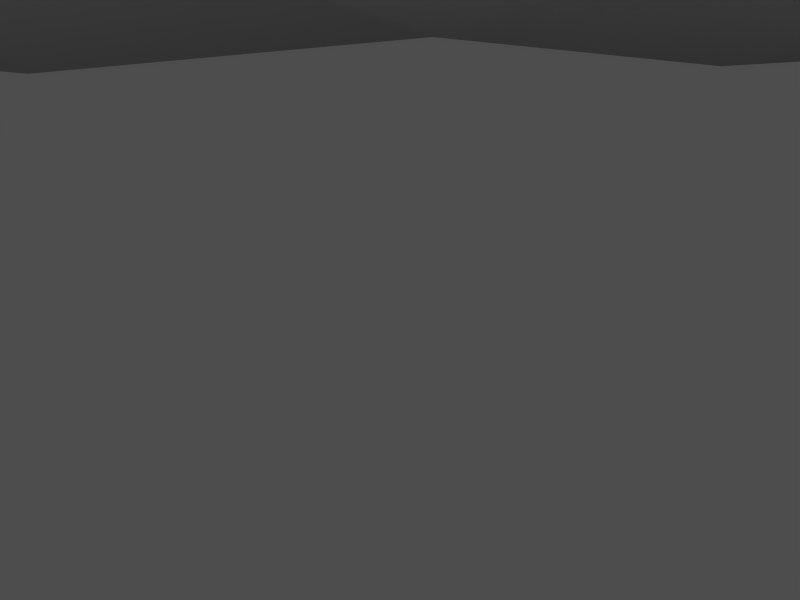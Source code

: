 # Source: cal3d.blend  (saved by Blender 2.33.0; exported with 4.5.12 LTS)
import bpy
from mathutils import Matrix  # noqa: F401  (used for matrix-valued properties, if any)

bpy.ops.wm.read_factory_settings(use_empty=True)
scene = bpy.context.scene
scene.name = '1'

# ---- collections
col_collection_1 = bpy.data.collections.new('Collection 1'); scene.collection.children.link(col_collection_1)

# ---- materials (node trees are filled in below, after node groups)
mat_material = bpy.data.materials.new('Material')
mat_material.alpha_threshold = 0.0
mat_material.preview_render_type = 'FLAT'
mat_material.roughness = 0.5
mat_material.line_color = (0.0, 0.0, 0.0, 1.0)

# ---- material node trees

# ---- cameras
cam_camera = bpy.data.cameras.new('Camera')
cam_camera.passepartout_alpha = 0.2
cam_camera.clip_end = 100.0
cam_camera.lens = 35.0
cam_camera.ortho_scale = 7.314
cam_camera.show_passepartout = False
cam_camera.show_safe_areas = True
cam_camera.dof.focus_distance = 0.0
cam_camera.dof.aperture_fstop = 128.0

# ---- meshes
me_plane = bpy.data.meshes.new('Plane')
me_plane.from_pydata([(-92.64, 33.87, -33.64), (-92.64, -31.17, -33.64), (-92.41, -31.17, 31.4), (-92.41, 33.87, 31.4), (-7.571, 16.88, 14.12), (-7.571, -14.18, 14.12), (-7.68, -14.18, -16.95), (-7.68, 16.88, -16.95), (60.46, 16.88, -17.19), (60.46, -14.18, -17.19), (60.57, -14.18, 13.88), (60.57, 16.88, 13.88), (60.64, 37.74, 34.74), (60.64, -35.04, 34.74), (60.39, -35.04, -38.05), (60.39, 37.74, -38.05), (131.9, 37.74, -38.3), (131.9, -35.04, -38.3), (132.1, -35.04, 34.49), (132.1, 37.74, 34.49), (-92.64, 1.35, -33.64), (-92.52, -31.17, -1.117), (-92.41, 1.35, 31.4), (-92.52, 33.87, -1.117), (-50.16, 25.38, -25.29), (-7.68, 1.35, -16.95), (-50.16, -22.68, -25.29), (-7.626, -14.18, -1.416), (-49.99, -22.68, 22.76), (-7.571, 1.35, 14.12), (-49.99, 25.38, 22.76), (-7.626, 16.88, -1.416), (26.5, 16.88, 14.0), (60.51, 16.88, -1.655), (26.39, 16.88, -17.07), (26.5, -14.18, 14.0), (60.57, 1.35, 13.88), (26.39, -14.18, -17.07), (60.51, -14.18, -1.655), (60.46, 1.35, -17.19), (60.42, 27.31, -27.62), (60.39, 1.35, -38.05), (60.42, -24.61, -27.62), (60.51, -35.04, -1.655), (60.6, -24.61, 24.31), (60.64, 1.35, 34.74), (60.6, 27.31, 24.31), (60.51, 37.74, -1.655), (96.39, 37.74, 34.61), (132.0, 37.74, -1.906), (96.13, 37.74, -38.17), (96.39, -35.04, 34.61), (132.1, 1.35, 34.49), (96.13, -35.04, -38.17), (132.0, -35.04, -1.906), (131.9, 1.35, -38.3), (132.0, 1.35, -1.906), (96.13, 1.35, -38.17), (96.26, -35.04, -1.78), (96.39, 1.35, 34.61), (96.26, 37.74, -1.78), (60.51, 27.31, -1.655), (60.6, 1.35, 24.31), (60.51, -24.61, -1.655), (60.42, 1.35, -27.62), (26.39, 1.35, -17.07), (26.44, -14.18, -1.535), (26.5, 1.35, 14.0), (26.44, 16.88, -1.535), (-50.07, 25.38, -1.266), (-49.99, 1.35, 22.76), (-50.07, -22.68, -1.266), (-50.16, 1.35, -25.29), (-92.52, 1.35, -1.117), (132.0, 19.54, 34.49), (131.7, 0.02314, 16.93), (130.1, 17.77, -1.563), (129.0, 36.89, 17.95), (130.1, -37.11, 19.69), (131.9, -19.64, -1.721), (128.9, -17.93, 35.42), (130.0, -20.2, -36.36), (128.7, 0.6643, -17.14), (129.0, -35.32, -18.02), (128.7, 37.31, -16.51), (131.0, 19.18, -35.44), (111.6, -0.002498, -38.16), (96.12, 16.81, -35.7), (111.8, 37.29, -36.0), (112.2, -35.71, -35.47), (93.58, -18.0, -36.31), (59.04, -20.04, -36.71), (76.33, -0.1793, -36.23), (75.3, -35.66, -35.71), (78.08, 34.99, -35.03), (60.1, 18.33, -34.53), (111.7, -35.31, -0.8685), (94.13, -36.73, -17.02), (111.6, -37.14, 36.39), (92.82, -37.15, 19.6), (59.94, -36.47, 17.76), (75.49, -38.09, -1.308), (78.03, -38.28, 38.09), (60.44, -35.51, -17.35), (112.2, 0.6603, 34.56), (94.7, -16.94, 35.98), (113.2, 36.16, 37.36), (93.75, 17.63, 37.73), (58.94, 16.7, 35.71), (75.91, -0.2484, 35.39), (76.86, 35.04, 38.13), (57.57, -17.33, 37.91), (111.7, 34.38, -1.77), (94.11, 37.22, 19.34), (94.87, 34.93, -16.67), (58.84, 34.52, -16.41), (76.67, 36.22, -1.129), (57.69, 35.53, 16.67), (59.58, 31.98, -1.461), (59.55, 24.87, 12.13), (60.13, 31.18, 30.9), (58.97, 31.49, -32.04), (60.24, 25.36, -12.64), (60.46, 16.61, -8.095), (60.12, 21.79, -1.216), (59.88, 21.89, -21.78), (60.24, 22.07, 19.54), (59.72, 16.54, 6.172), (59.82, 0.4296, 30.04), (59.18, -11.94, 24.47), (59.76, -30.5, 30.03), (58.48, 14.15, 25.84), (60.27, 8.207, 14.51), (60.37, 1.166, 20.03), (59.12, -19.63, 19.27), (59.57, -7.678, 14.94), (59.66, -30.6, -1.308), (59.54, -26.32, -12.76), (59.21, -30.44, -31.93), (60.45, -25.33, 13.34), (59.57, -14.98, 7.049), (60.04, -19.69, -1.465), (59.83, -20.49, -21.45), (59.16, -15.14, -8.457), (60.38, 1.029, -32.64), (57.85, 11.86, -27.59), (58.0, -13.2, -27.08), (59.78, -7.266, -16.32), (60.23, 1.03, -21.93), (60.13, 9.039, -16.85), (42.02, -1.767, -15.17), (25.48, 8.564, -16.05), (42.46, 16.77, -15.79), (40.27, -15.7, -16.81), (25.06, -7.358, -15.63), (-8.992, -7.484, -16.92), (9.312, 1.147, -16.57), (9.308, -17.13, -15.68), (7.11, 13.86, -13.85), (-7.821, 8.998, -15.93), (40.79, -15.98, -1.575), (25.18, -15.03, -8.282), (42.67, -15.05, 16.42), (25.75, -14.93, 6.449), (-8.931, -14.97, 6.513), (6.124, -16.98, -1.43), (9.249, -17.35, 14.13), (-8.083, -14.48, -9.122), (43.02, -0.8624, 15.46), (25.67, -7.426, 14.76), (41.08, 15.54, 15.16), (26.34, 8.641, 15.12), (-7.938, 7.966, 15.53), (9.382, 0.09487, 16.28), (9.283, 16.74, 16.95), (-8.348, -7.162, 14.78), (40.38, 14.81, 1.756), (24.97, 15.78, 7.403), (26.39, 16.47, -9.257), (-7.83, 16.64, -9.056), (8.979, 13.69, 1.104), (-8.526, 16.69, 7.275), (-93.92, 33.04, -17.16), (-71.36, 28.09, 2.914), (-52.18, 23.55, -10.93), (-71.55, 25.8, -27.68), (-75.54, 27.76, 28.02), (-51.15, 23.99, 12.11), (-93.44, 31.4, 16.66), (-29.44, 20.7, 0.4673), (-32.71, 20.33, 21.53), (-29.53, 19.8, -17.89), (-31.32, -0.5642, 22.02), (-52.14, -11.87, 25.12), (-30.78, -19.58, 21.64), (-50.03, 11.06, 23.39), (-92.71, 14.68, 34.46), (-74.63, 0.9834, 29.35), (-75.07, -27.35, 30.93), (-93.94, -15.57, 31.43), (-29.27, -22.47, 1.449), (-51.7, -23.9, -11.9), (-31.95, -21.68, -17.17), (-51.86, -23.25, 12.7), (-94.02, -32.93, 17.65), (-73.57, -27.24, 0.6099), (-71.97, -30.24, -27.22), (-92.91, -33.65, -17.35), (-29.41, 0.9637, -16.94), (-50.68, 11.57, -23.14), (-52.28, -11.24, -23.88), (-95.65, -15.09, -32.34), (-72.39, -2.42, -27.5), (-95.4, 15.75, -32.04), (-92.64, -17.9, -0.4067), (-92.92, 1.175, -16.05), (-92.83, -0.5132, 16.87), (-94.88, 15.98, -0.9706), (-92.46, 17.61, 15.14), (-92.46, -14.91, 15.14), (-92.58, -14.91, -17.38), (-71.4, -12.79, -29.47), (-28.92, -8.54, -21.12), (-28.92, 11.24, -21.12), (-71.25, -26.92, 12.94), (-28.81, -18.43, 8.549), (-28.88, -18.43, -11.23), (-71.2, 15.49, 27.08), (-28.78, 11.24, 18.44), (-28.78, -8.54, 18.44), (-28.81, 21.13, 8.549), (-71.25, 29.62, 12.94), (-71.35, 29.62, -15.33), (9.382, 16.88, -9.242), (43.45, 16.88, -9.362), (43.51, 16.88, 6.172), (9.464, 9.117, 14.06), (43.53, 9.117, 13.94), (43.53, -6.417, 13.94), (9.436, -14.18, 6.291), (43.51, -14.18, 6.172), (43.45, -14.18, -9.362), (9.355, -6.417, -17.01), (43.42, -6.417, -17.13), (43.42, 9.117, -17.13), (60.44, -9.024, -22.4), (60.4, -14.24, -32.83), (60.4, 16.94, -32.83), (60.55, -19.4, 8.719), (60.57, -29.83, 13.93), (60.46, -29.83, -17.24), (60.59, 11.72, 19.09), (60.62, 16.94, 29.52), (60.62, -14.24, 29.52), (60.48, 22.1, -12.03), (60.46, 32.53, -17.24), (60.57, 32.53, 13.93), (78.32, 37.74, -19.91), (114.1, 37.74, -20.04), (114.2, 37.74, 16.35), (78.51, 19.55, 34.68), (114.3, 19.55, 34.55), (114.3, -16.85, 34.55), (78.45, -35.04, 16.48), (114.2, -35.04, 16.35), (114.1, -35.04, -20.04), (78.26, -16.85, -38.11), (114.0, -16.85, -38.24), (114.0, 19.55, -38.24), (131.9, -16.85, -20.1), (132.1, -16.85, 16.29), (132.1, 19.55, 16.29), (131.9, 19.55, -20.1), (78.26, 19.55, -38.11), (78.32, -35.04, -19.91), (78.51, -16.85, 34.68), (78.45, 37.74, 16.48), (60.55, 22.1, 8.719), (60.59, -9.024, 19.09), (60.48, -19.4, -12.03), (60.44, 11.72, -22.4), (9.355, 9.117, -17.01), (9.382, -14.18, -9.242), (9.464, -6.417, 14.06), (9.436, 16.88, 6.291), (-28.88, 21.13, -11.23), (-71.2, -12.79, 27.08), (-71.35, -26.92, -15.33), (-71.4, 15.49, -29.47), (-92.58, 17.61, -17.38)], [], [(0, 213, 289, 182), (0, 185, 288, 213), (1, 206, 287, 207), (2, 198, 286, 199), (7, 191, 285, 179), (4, 174, 284, 181), (5, 166, 283, 175), (6, 157, 282, 167), (7, 158, 281, 159), (8, 125, 280, 149), (9, 142, 279, 143), (10, 134, 278, 135), (11, 126, 277, 127), (12, 110, 276, 117), (13, 102, 275, 111), (14, 93, 274, 103), (15, 94, 273, 95), (16, 84, 272, 85), (19, 74, 271, 77), (18, 78, 270, 80), (17, 81, 269, 83), (16, 85, 268, 88), (17, 89, 267, 81), (14, 91, 266, 93), (17, 83, 265, 89), (18, 98, 264, 78), (13, 100, 263, 102), (18, 80, 262, 98), (19, 106, 261, 74), (12, 108, 260, 110), (19, 77, 259, 106), (16, 88, 258, 84), (15, 115, 257, 94), (12, 117, 256, 120), (15, 121, 255, 115), (8, 123, 254, 125), (13, 111, 253, 130), (12, 120, 252, 108), (11, 132, 251, 126), (14, 103, 250, 138), (13, 130, 249, 100), (10, 140, 248, 134), (15, 95, 247, 121), (14, 138, 246, 91), (9, 147, 245, 142), (8, 149, 244, 152), (9, 153, 243, 147), (6, 155, 242, 157), (9, 143, 241, 153), (10, 162, 240, 140), (5, 164, 239, 166), (10, 135, 238, 162), (11, 170, 237, 132), (4, 172, 236, 174), (11, 127, 235, 170), (8, 152, 234, 123), (7, 179, 233, 158), (0, 182, 232, 185), (3, 186, 231, 188), (4, 181, 230, 190), (5, 175, 229, 194), (4, 190, 228, 172), (3, 196, 227, 186), (6, 167, 226, 202), (5, 194, 225, 164), (2, 204, 224, 198), (7, 159, 223, 191), (6, 202, 222, 155), (1, 211, 221, 206), (1, 207, 220, 211), (2, 199, 219, 204), (3, 188, 218, 196), (23, 217, 218, 188), (73, 216, 218, 217), (22, 196, 218, 216), (22, 216, 219, 199), (73, 214, 219, 216), (21, 204, 219, 214), (21, 214, 220, 207), (73, 215, 220, 214), (20, 211, 220, 215), (20, 212, 221, 211), (72, 210, 221, 212), (26, 206, 221, 210), (26, 210, 222, 202), (72, 208, 222, 210), (25, 155, 222, 208), (25, 208, 223, 159), (72, 209, 223, 208), (24, 191, 223, 209), (21, 205, 224, 204), (71, 203, 224, 205), (28, 198, 224, 203), (28, 203, 225, 194), (71, 200, 225, 203), (27, 164, 225, 200), (27, 200, 226, 167), (71, 201, 226, 200), (26, 202, 226, 201), (22, 197, 227, 196), (70, 195, 227, 197), (30, 186, 227, 195), (30, 195, 228, 190), (70, 192, 228, 195), (29, 172, 228, 192), (29, 192, 229, 175), (70, 193, 229, 192), (28, 194, 229, 193), (31, 189, 230, 181), (69, 187, 230, 189), (30, 190, 230, 187), (30, 187, 231, 186), (69, 183, 231, 187), (23, 188, 231, 183), (23, 183, 232, 182), (69, 184, 232, 183), (24, 185, 232, 184), (31, 180, 233, 179), (68, 178, 233, 180), (34, 158, 233, 178), (34, 178, 234, 152), (68, 176, 234, 178), (33, 123, 234, 176), (33, 176, 235, 127), (68, 177, 235, 176), (32, 170, 235, 177), (29, 173, 236, 172), (67, 171, 236, 173), (32, 174, 236, 171), (32, 171, 237, 170), (67, 168, 237, 171), (36, 132, 237, 168), (36, 168, 238, 135), (67, 169, 238, 168), (35, 162, 238, 169), (27, 165, 239, 164), (66, 163, 239, 165), (35, 166, 239, 163), (35, 163, 240, 162), (66, 160, 240, 163), (38, 140, 240, 160), (38, 160, 241, 143), (66, 161, 241, 160), (37, 153, 241, 161), (25, 156, 242, 155), (65, 154, 242, 156), (37, 157, 242, 154), (37, 154, 243, 153), (65, 150, 243, 154), (39, 147, 243, 150), (39, 150, 244, 149), (65, 151, 244, 150), (34, 152, 244, 151), (39, 148, 245, 147), (64, 146, 245, 148), (42, 142, 245, 146), (42, 146, 246, 138), (64, 144, 246, 146), (41, 91, 246, 144), (41, 144, 247, 95), (64, 145, 247, 144), (40, 121, 247, 145), (38, 141, 248, 140), (63, 139, 248, 141), (44, 134, 248, 139), (44, 139, 249, 130), (63, 136, 249, 139), (43, 100, 249, 136), (43, 136, 250, 103), (63, 137, 250, 136), (42, 138, 250, 137), (36, 133, 251, 132), (62, 131, 251, 133), (46, 126, 251, 131), (46, 131, 252, 120), (62, 128, 252, 131), (45, 108, 252, 128), (45, 128, 253, 111), (62, 129, 253, 128), (44, 130, 253, 129), (33, 124, 254, 123), (61, 122, 254, 124), (40, 125, 254, 122), (40, 122, 255, 121), (61, 118, 255, 122), (47, 115, 255, 118), (47, 118, 256, 117), (61, 119, 256, 118), (46, 120, 256, 119), (47, 116, 257, 115), (60, 114, 257, 116), (50, 94, 257, 114), (50, 114, 258, 88), (60, 112, 258, 114), (49, 84, 258, 112), (49, 112, 259, 77), (60, 113, 259, 112), (48, 106, 259, 113), (45, 109, 260, 108), (59, 107, 260, 109), (48, 110, 260, 107), (48, 107, 261, 106), (59, 104, 261, 107), (52, 74, 261, 104), (52, 104, 262, 80), (59, 105, 262, 104), (51, 98, 262, 105), (43, 101, 263, 100), (58, 99, 263, 101), (51, 102, 263, 99), (51, 99, 264, 98), (58, 96, 264, 99), (54, 78, 264, 96), (54, 96, 265, 83), (58, 97, 265, 96), (53, 89, 265, 97), (41, 92, 266, 91), (57, 90, 266, 92), (53, 93, 266, 90), (53, 90, 267, 89), (57, 86, 267, 90), (55, 81, 267, 86), (55, 86, 268, 85), (57, 87, 268, 86), (50, 88, 268, 87), (55, 82, 269, 81), (56, 79, 269, 82), (54, 83, 269, 79), (54, 79, 270, 78), (56, 75, 270, 79), (52, 80, 270, 75), (52, 75, 271, 74), (56, 76, 271, 75), (49, 77, 271, 76), (49, 76, 272, 84), (56, 82, 272, 76), (55, 85, 272, 82), (50, 87, 273, 94), (57, 92, 273, 87), (41, 95, 273, 92), (53, 97, 274, 93), (58, 101, 274, 97), (43, 103, 274, 101), (51, 105, 275, 102), (59, 109, 275, 105), (45, 111, 275, 109), (48, 113, 276, 110), (60, 116, 276, 113), (47, 117, 276, 116), (46, 119, 277, 126), (61, 124, 277, 119), (33, 127, 277, 124), (44, 129, 278, 134), (62, 133, 278, 129), (36, 135, 278, 133), (42, 137, 279, 142), (63, 141, 279, 137), (38, 143, 279, 141), (40, 145, 280, 125), (64, 148, 280, 145), (39, 149, 280, 148), (34, 151, 281, 158), (65, 156, 281, 151), (25, 159, 281, 156), (37, 161, 282, 157), (66, 165, 282, 161), (27, 167, 282, 165), (35, 169, 283, 166), (67, 173, 283, 169), (29, 175, 283, 173), (32, 177, 284, 174), (68, 180, 284, 177), (31, 181, 284, 180), (24, 184, 285, 191), (69, 189, 285, 184), (31, 179, 285, 189), (28, 193, 286, 198), (70, 197, 286, 193), (22, 199, 286, 197), (26, 201, 287, 206), (71, 205, 287, 201), (21, 207, 287, 205), (24, 209, 288, 185), (72, 212, 288, 209), (20, 213, 288, 212), (20, 215, 289, 213), (73, 217, 289, 215), (23, 182, 289, 217)])
me_plane.polygons.foreach_set('use_smooth', [True] * 288)
me_plane.materials.append(mat_material)
me_plane.use_remesh_preserve_volume = False
me_plane.use_remesh_preserve_attributes = False
me_plane.use_mirror_vertex_groups = False
me_plane.update()
arm_armature = bpy.data.armatures.new('Armature')  # bones are not reproduced

# ---- objects
ob_armature = bpy.data.objects.new('Armature', arm_armature)
ob_camera = bpy.data.objects.new('Camera', cam_camera)
ob_plane = bpy.data.objects.new('Plane', me_plane)

# ---- transforms, parenting, visibility, modifiers, constraints
ob_armature.location = (-1.801e-08, -0.03435, 103.4)
ob_armature.lock_rotations_4d = False
ob_armature.empty_display_type = 'ARROWS'
ob_armature.color = (0.0, 0.0, 0.0, 1.0)
ob_armature.lineart.crease_threshold = 0.0
ob_camera.location = (0.04068, -6.99, 0.0)
ob_camera.rotation_euler = (1.571, -0.0, -0.0)
ob_camera.lock_rotations_4d = False
ob_camera.empty_display_type = 'ARROWS'
ob_camera.color = (0.0, 0.0, 0.0, 1.0)
ob_camera.lineart.crease_threshold = 0.0
ob_plane.parent = ob_armature
ob_plane.matrix_parent_inverse = Matrix(((-4.371e-08, 1.0, -4.657e-10, 0.03435), (4.371e-08, 1.911e-15, 1.0, -5.874), (1.0, 4.371e-08, -4.371e-08, 2.763e-07), (0.0, 0.0, 0.0, 1.0)))
ob_plane.location = (0.0, 0.0, 0.0)
ob_plane.lock_rotations_4d = False
ob_plane.empty_display_type = 'ARROWS'
ob_plane.color = (0.0, 0.0, 0.0, 1.0)
ob_plane.lineart.crease_threshold = 0.0
_vg = ob_plane.vertex_groups.new(name='Bone')
for _i, _w in zip([8, 9, 10, 11, 12, 13, 14, 15, 16, 17, 18, 19, 32, 33, 34, 36, 38, 39, 40, 41, 42, 43, 44, 45, 46, 47, 48, 49, 50, 51, 52, 53, 54, 55, 56, 57, 58, 59, 60, 61, 62, 63, 64, 74, 75, 76, 77, 78, 79, 80, 81, 82, 83, 84, 85, 86, 87, 88, 89, 90, 91, 92, 93, 94, 95, 96, 97, 98, 99, 100, 101, 102, 103, 104, 105, 106, 107, 108, 109, 110, 111, 112, 113, 114, 115, 116, 117, 118, 119, 120, 121, 122, 123, 124, 125, 126, 127, 128, 129, 130, 131, 132, 133, 134, 135, 136, 137, 138, 139, 140, 141, 142, 143, 144, 145, 146, 147, 148, 149, 150, 152, 153, 160, 162, 168, 170, 176, 234, 235, 237, 238, 240, 241, 243, 244, 245, 246, 247, 248, 249, 250, 251, 252, 253, 254, 255, 256, 257, 258, 259, 260, 261, 262, 263, 264, 265, 266, 267, 268, 269, 270, 271, 272, 273, 274, 275, 276, 277, 278, 279, 280], [1.0, 1.0, 1.0, 1.0, 1.0, 1.0, 1.0, 1.0, 1.0, 1.0, 1.0, 1.0, 0.08236, 1.0, 0.08236, 1.0, 1.0, 1.0, 1.0, 1.0, 1.0, 1.0, 1.0, 1.0, 1.0, 1.0, 1.0, 1.0, 1.0, 1.0, 1.0, 1.0, 1.0, 1.0, 1.0, 1.0, 1.0, 1.0, 1.0, 1.0, 1.0, 1.0, 1.0, 1.0, 1.0, 1.0, 1.0, 1.0, 1.0, 1.0, 1.0, 1.0, 1.0, 1.0, 1.0, 1.0, 1.0, 1.0, 1.0, 1.0, 1.0, 1.0, 1.0, 1.0, 1.0, 1.0, 1.0, 1.0, 1.0, 1.0, 1.0, 1.0, 1.0, 1.0, 1.0, 1.0, 1.0, 1.0, 1.0, 1.0, 1.0, 1.0, 1.0, 1.0, 1.0, 1.0, 1.0, 1.0, 1.0, 1.0, 1.0, 1.0, 1.0, 1.0, 1.0, 1.0, 1.0, 1.0, 1.0, 1.0, 1.0, 1.0, 1.0, 1.0, 1.0, 1.0, 1.0, 1.0, 1.0, 1.0, 1.0, 1.0, 1.0, 1.0, 1.0, 1.0, 1.0, 1.0, 1.0, 1.0, 1.0, 1.0, 1.0, 1.0, 1.0, 1.0, 1.0, 1.0, 1.0, 1.0, 1.0, 1.0, 1.0, 1.0, 1.0, 1.0, 1.0, 1.0, 1.0, 1.0, 1.0, 1.0, 1.0, 1.0, 1.0, 1.0, 1.0, 1.0, 1.0, 1.0, 1.0, 1.0, 1.0, 1.0, 1.0, 1.0, 1.0, 1.0, 1.0, 1.0, 1.0, 1.0, 1.0, 1.0, 1.0, 1.0, 1.0, 1.0, 1.0, 1.0, 1.0]): _vg.add([_i], _w, 'REPLACE')
_vg = ob_plane.vertex_groups.new(name='Bone1')
for _i, _w in zip([4, 5, 6, 7, 25, 27, 29, 31, 32, 34, 35, 37, 65, 66, 67, 68, 151, 154, 155, 156, 157, 158, 159, 161, 163, 164, 165, 166, 167, 169, 171, 172, 173, 174, 175, 177, 178, 179, 180, 181, 189, 190, 191, 192, 194, 200, 202, 208, 222, 223, 225, 226, 228, 229, 230, 233, 236, 239, 242, 281, 282, 283, 284, 285], [1.0, 1.0, 1.0, 1.0, 1.0, 1.0, 1.0, 1.0, 1.0, 1.0, 1.0, 1.0, 1.0, 1.0, 1.0, 1.0, 1.0, 1.0, 1.0, 1.0, 1.0, 1.0, 1.0, 1.0, 1.0, 1.0, 1.0, 1.0, 1.0, 1.0, 1.0, 1.0, 1.0, 1.0, 1.0, 1.0, 1.0, 1.0, 1.0, 1.0, 1.0, 0.9547, 1.0, 1.0, 1.0, 1.0, 1.0, 1.0, 1.0, 1.0, 1.0, 1.0, 1.0, 1.0, 1.0, 1.0, 1.0, 1.0, 1.0, 1.0, 1.0, 1.0, 1.0, 1.0]): _vg.add([_i], _w, 'REPLACE')
_vg = ob_plane.vertex_groups.new(name='Bone2')
for _i, _w in zip([0, 1, 2, 3, 20, 21, 22, 23, 24, 26, 28, 30, 69, 70, 71, 72, 73, 182, 183, 184, 185, 186, 187, 188, 189, 190, 191, 192, 193, 194, 195, 196, 197, 198, 199, 200, 201, 202, 203, 204, 205, 206, 207, 208, 209, 210, 211, 212, 213, 214, 215, 216, 217, 218, 219, 220, 221, 222, 223, 224, 225, 226, 227, 228, 229, 230, 231, 232, 285, 286, 287, 288, 289], [1.0, 1.0, 1.0, 1.0, 1.0, 1.0, 1.0, 1.0, 1.0, 1.0, 1.0, 1.0, 1.0, 1.0, 1.0, 1.0, 1.0, 1.0, 1.0, 1.0, 1.0, 1.0, 1.0, 1.0, 0.9049, 1.0, 0.9407, 1.0, 1.0, 0.9962, 1.0, 1.0, 1.0, 1.0, 1.0, 0.91, 1.0, 1.0, 1.0, 1.0, 1.0, 1.0, 1.0, 0.8201, 1.0, 1.0, 1.0, 1.0, 1.0, 1.0, 1.0, 1.0, 1.0, 1.0, 1.0, 1.0, 1.0, 0.856, 0.8684, 1.0, 0.8489, 0.8489, 1.0, 0.8684, 0.856, 0.8738, 1.0, 1.0, 0.8738, 1.0, 1.0, 1.0, 1.0]): _vg.add([_i], _w, 'REPLACE')
_m = ob_plane.modifiers.new('Armature', 'ARMATURE')
_m.object = ob_armature

# ---- collection membership
col_collection_1.objects.link(ob_armature)
col_collection_1.objects.link(ob_camera)
col_collection_1.objects.link(ob_plane)

# ---- scene / render settings (as saved in the file)
scene.camera = ob_camera
scene.frame_start = 1; scene.frame_end = 24; scene.frame_set(24)
scene.render.engine = 'BLENDER_EEVEE_NEXT'
scene.render.image_settings.color_mode = 'RGB'
scene.render.image_settings.compression = 90
scene.render.resolution_x = 1280
scene.render.resolution_y = 960
scene.render.fps = 25
scene.render.dither_intensity = 0.0
scene.render.use_compositing = False
scene.render.use_sequencer = False
scene.render.use_file_extension = False
scene.render.bake_bias = 0.0
scene.render.use_stamp_time = False
scene.render.use_stamp_date = False
scene.render.use_stamp_frame = False
scene.render.use_stamp_camera = False
scene.render.use_stamp_scene = False
scene.render.use_stamp_filename = False
scene.render.use_stamp_render_time = False
scene.render.stamp_font_size = 0
scene.cycles.use_denoising = False
scene.cycles.samples = 10
scene.cycles.sampling_pattern = 'TABULATED_SOBOL'
scene.cycles.light_sampling_threshold = 0.0
scene.cycles.use_adaptive_sampling = False
scene.cycles.use_light_tree = False
scene.cycles.blur_glossy = 0.0
scene.cycles.volume_bounces = 1
scene.cycles.pixel_filter_type = 'GAUSSIAN'
scene.cycles.sample_clamp_indirect = 0.0
scene.view_settings.view_transform = 'Raw'
bpy.context.view_layer.update()

# ---- added for rendering (the .blend has no usable light): sun + grey world if the file has none
light_auto_sun = bpy.data.lights.new('AutoSun', 'SUN')
light_auto_sun.energy = 3.0
light_auto_sun.angle = 0.0523599
ob_auto_sun = bpy.data.objects.new('AutoSun', light_auto_sun)
scene.collection.objects.link(ob_auto_sun)
ob_auto_sun.rotation_euler = (0.872665, 0.174533, 0.523599)
if scene.world is None:
    world_auto = bpy.data.worlds.new('AutoWorld')
    world_auto.color = (0.3, 0.3, 0.3)
    scene.world = world_auto
bpy.context.view_layer.update()
